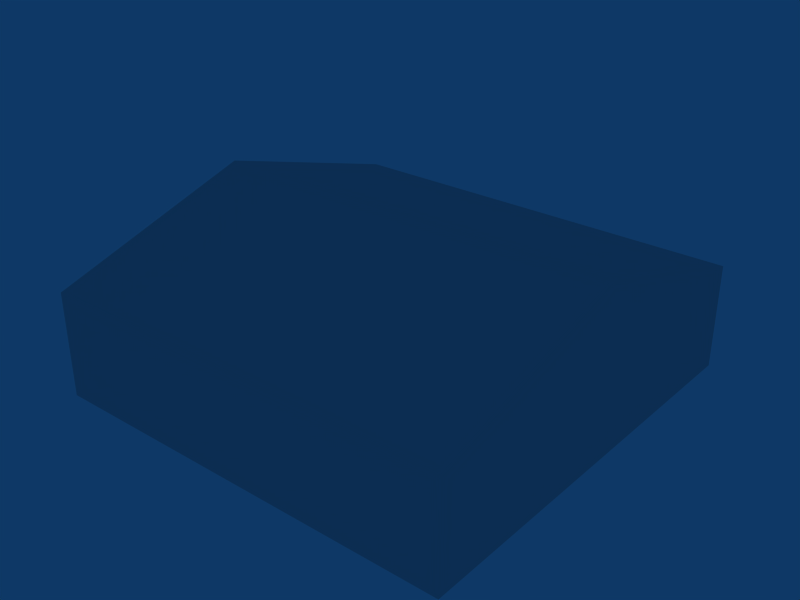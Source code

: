 # Source: ebfs_building_ref_053.blend  (saved by Blender 2.79.0; exported with 4.5.12 LTS)
import bpy
from mathutils import Matrix  # noqa: F401  (used for matrix-valued properties, if any)

bpy.ops.wm.read_factory_settings(use_empty=True)
scene = bpy.context.scene
scene.name = 'Scene'

# ---- collections
col_collection_1 = bpy.data.collections.new('Collection 1'); scene.collection.children.link(col_collection_1)

# ---- materials (node trees are filled in below, after node groups)
mat_material = bpy.data.materials.new('Material')
mat_material.alpha_threshold = 0.0
mat_material.roughness = 0.5

# ---- material node trees

# ---- world
world_world = bpy.data.worlds.new('World'); scene.world = world_world
world_world.color = (0.05656, 0.2208, 0.4)
world_world.use_sun_shadow = False
world_world.sun_shadow_jitter_overblur = 0.0
world_world.cycles.sampling_method = 'NONE'
world_world.cycles.sample_map_resolution = 256

# ---- meshes
me_cube_001 = bpy.data.meshes.new('Cube.001')
me_cube_001.from_pydata([(10.0, 10.0, -1.0), (10.0, -10.0, -1.0), (-10.0, -10.0, -1.0), (-10.0, 10.0, -1.0), (10.0, 10.0, 4.0), (10.0, -10.0, 4.0), (-10.0, -10.0, 4.0), (-10.0, 10.0, 4.0), (10.0, -4.768e-06, 7.0), (-10.0, 1.907e-06, 7.0)], [], [(0, 4, 5, 1), (1, 5, 6, 2), (2, 6, 7, 3), (4, 0, 3, 7), (4, 7, 9, 8), (7, 6, 9), (6, 5, 8, 9), (5, 4, 8)])
_uv = me_cube_001.uv_layers.new(name='UVTex')
_uv.uv.foreach_set('vector', [-2.438, -4.5, 3.438, -4.5, 3.438, 5.5, -2.438, 5.5, -2.438, -4.5, 3.438, -4.5, 3.438, 5.5, -2.438, 5.5, -2.438, -4.5, 3.438, -4.5, 3.438, 5.5, -2.438, 5.5, -2.438, -4.5, 3.438, -4.5, 3.438, 5.5, -2.438, 5.5, 9.75, 0.0, 0.0, 0.0, 0.0, 1.0, 9.75, 1.0, -1.219, 2.594, -1.219, -1.594, 2.0, 0.5, 0.0, 0.0, 9.75, 0.0, 9.75, 1.0, 0.0, 1.0, -1.219, 2.594, -1.219, -1.594, 2.0, 0.5])
me_cube_001.materials.append(mat_material)
me_cube_001.use_remesh_preserve_volume = False
me_cube_001.use_remesh_preserve_attributes = False
me_cube_001.use_mirror_vertex_groups = False
me_cube_001.update()

# ---- objects
ob_cube = bpy.data.objects.new('Cube', me_cube_001)

# ---- transforms, parenting, visibility, modifiers, constraints
ob_cube.location = (0.0, 0.0, 1.0)
ob_cube.lock_rotations_4d = False
ob_cube.empty_display_type = 'ARROWS'
ob_cube.lineart.crease_threshold = 0.0

# ---- collection membership
col_collection_1.objects.link(ob_cube)

# ---- scene / render settings (as saved in the file)
scene.frame_start = 1; scene.frame_end = 250; scene.frame_set(2)
scene.render.engine = 'BLENDER_EEVEE_NEXT'
scene.render.image_settings.file_format = 'JPEG'
scene.render.image_settings.color_mode = 'RGB'
scene.render.image_settings.compression = 90
scene.render.resolution_x = 800
scene.render.resolution_y = 600
scene.render.pixel_aspect_x = 100.0
scene.render.pixel_aspect_y = 100.0
scene.render.fps = 25
scene.render.dither_intensity = 0.0
scene.render.use_compositing = False
scene.render.use_sequencer = False
scene.render.bake_margin = 2
scene.render.bake_bias = 0.0
scene.render.use_stamp_time = False
scene.render.use_stamp_date = False
scene.render.use_stamp_frame = False
scene.render.use_stamp_camera = False
scene.render.use_stamp_scene = False
scene.render.use_stamp_filename = False
scene.render.use_stamp_render_time = False
scene.render.stamp_font_size = 0
scene.cycles.use_denoising = False
scene.cycles.samples = 10
scene.cycles.sampling_pattern = 'TABULATED_SOBOL'
scene.cycles.light_sampling_threshold = 0.0
scene.cycles.use_adaptive_sampling = False
scene.cycles.use_light_tree = False
scene.cycles.blur_glossy = 0.0
scene.cycles.volume_bounces = 1
scene.cycles.pixel_filter_type = 'GAUSSIAN'
scene.cycles.sample_clamp_indirect = 0.0
scene.view_settings.view_transform = 'Raw'
bpy.context.view_layer.update()

# ---- added for rendering (the .blend has no active camera): camera
cam_auto = bpy.data.cameras.new('AutoCamera')
cam_auto.lens = 50.0
cam_auto.sensor_width = 36.0
cam_auto.clip_end = 1000.0
ob_auto_camera = bpy.data.objects.new('AutoCamera', cam_auto)
scene.collection.objects.link(ob_auto_camera)
ob_auto_camera.location = (27.1993, -32.6392, 25.7595)
ob_auto_camera.rotation_euler = (1.09748, -7.21219e-08, 0.694738)
scene.camera = ob_auto_camera
bpy.context.view_layer.update()
